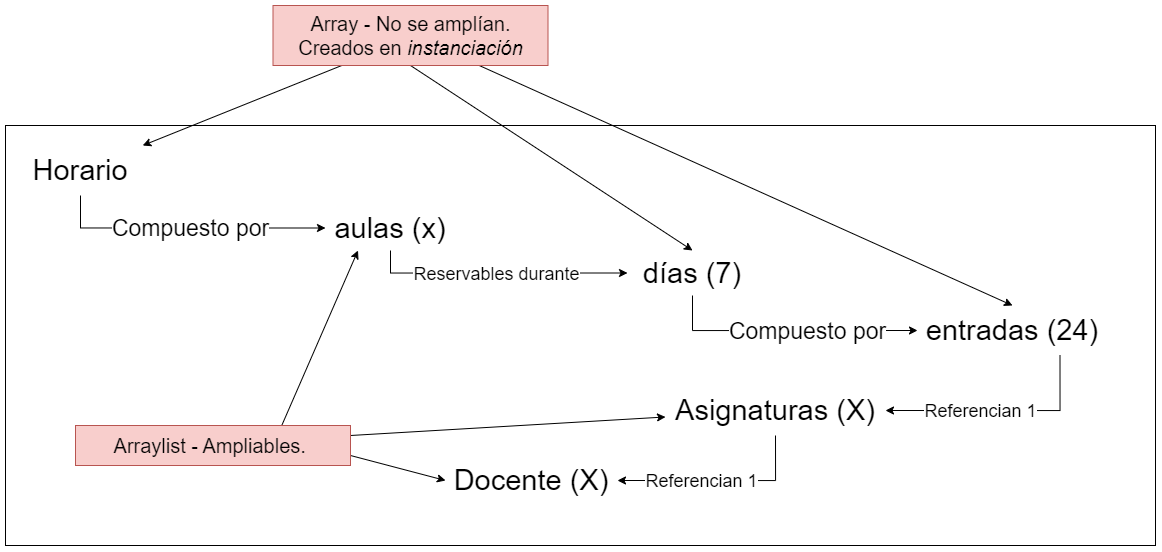

The diagram above was exported from draw.io. Its source (the exported page's mxGraphModel, read from the mxfile embedded in the PNG):
<mxGraphModel dx="1111" dy="2180" grid="1" gridSize="10" guides="1" tooltips="1" connect="1" arrows="1" fold="1" page="1" pageScale="1" pageWidth="827" pageHeight="1169" math="0" shadow="0">
  <root>
    <mxCell id="0" />
    <mxCell id="1" parent="0" />
    <mxCell id="r3sVcPzFdzFUKf78G5jh-1" value="" style="rounded=0;whiteSpace=wrap;html=1;fontSize=23;" parent="1" vertex="1">
      <mxGeometry x="910" y="90" width="1150" height="420" as="geometry" />
    </mxCell>
    <mxCell id="r3sVcPzFdzFUKf78G5jh-2" style="edgeStyle=orthogonalEdgeStyle;rounded=0;orthogonalLoop=1;jettySize=auto;html=1;exitX=0.5;exitY=1;exitDx=0;exitDy=0;fontSize=23;entryX=0;entryY=0.5;entryDx=0;entryDy=0;" parent="1" source="r3sVcPzFdzFUKf78G5jh-4" target="r3sVcPzFdzFUKf78G5jh-13" edge="1">
      <mxGeometry relative="1" as="geometry">
        <mxPoint x="1100" y="170" as="targetPoint" />
      </mxGeometry>
    </mxCell>
    <mxCell id="r3sVcPzFdzFUKf78G5jh-3" value="Compuesto por" style="edgeLabel;html=1;align=center;verticalAlign=middle;resizable=0;points=[];fontSize=23;" parent="r3sVcPzFdzFUKf78G5jh-2" connectable="0" vertex="1">
      <mxGeometry x="-0.0372" y="5" relative="1" as="geometry">
        <mxPoint x="8" y="5" as="offset" />
      </mxGeometry>
    </mxCell>
    <mxCell id="r3sVcPzFdzFUKf78G5jh-4" value="Horario" style="text;html=1;strokeColor=none;fillColor=none;align=center;verticalAlign=middle;whiteSpace=wrap;rounded=0;fontSize=29;" parent="1" vertex="1">
      <mxGeometry x="920" y="110" width="130" height="50" as="geometry" />
    </mxCell>
    <mxCell id="r3sVcPzFdzFUKf78G5jh-5" style="edgeStyle=orthogonalEdgeStyle;rounded=0;orthogonalLoop=1;jettySize=auto;html=1;exitX=0.5;exitY=1;exitDx=0;exitDy=0;entryX=0;entryY=0.5;entryDx=0;entryDy=0;fontSize=23;" parent="1" source="r3sVcPzFdzFUKf78G5jh-7" target="r3sVcPzFdzFUKf78G5jh-8" edge="1">
      <mxGeometry relative="1" as="geometry" />
    </mxCell>
    <mxCell id="r3sVcPzFdzFUKf78G5jh-6" value="Compuesto por" style="edgeLabel;html=1;align=center;verticalAlign=middle;resizable=0;points=[];fontSize=23;" parent="r3sVcPzFdzFUKf78G5jh-5" connectable="0" vertex="1">
      <mxGeometry x="-0.4716" y="-1" relative="1" as="geometry">
        <mxPoint x="81" y="-1" as="offset" />
      </mxGeometry>
    </mxCell>
    <mxCell id="r3sVcPzFdzFUKf78G5jh-7" value="días (7)" style="text;html=1;strokeColor=none;fillColor=none;align=center;verticalAlign=middle;whiteSpace=wrap;rounded=0;fontSize=29;" parent="1" vertex="1">
      <mxGeometry x="1532" y="215" width="130" height="45" as="geometry" />
    </mxCell>
    <mxCell id="r3sVcPzFdzFUKf78G5jh-20" style="edgeStyle=orthogonalEdgeStyle;rounded=0;orthogonalLoop=1;jettySize=auto;html=1;exitX=0.75;exitY=1;exitDx=0;exitDy=0;entryX=1;entryY=0.5;entryDx=0;entryDy=0;" parent="1" source="r3sVcPzFdzFUKf78G5jh-8" target="r3sVcPzFdzFUKf78G5jh-19" edge="1">
      <mxGeometry relative="1" as="geometry" />
    </mxCell>
    <mxCell id="r3sVcPzFdzFUKf78G5jh-21" value="Referencian 1" style="edgeLabel;html=1;align=center;verticalAlign=middle;resizable=0;points=[];fontSize=18;" parent="r3sVcPzFdzFUKf78G5jh-20" connectable="0" vertex="1">
      <mxGeometry x="0.1118" y="-2" relative="1" as="geometry">
        <mxPoint x="-8" y="2" as="offset" />
      </mxGeometry>
    </mxCell>
    <mxCell id="r3sVcPzFdzFUKf78G5jh-8" value="entradas (24)" style="text;html=1;strokeColor=none;fillColor=none;align=center;verticalAlign=middle;whiteSpace=wrap;rounded=0;fontSize=29;" parent="1" vertex="1">
      <mxGeometry x="1822" y="270" width="190" height="50" as="geometry" />
    </mxCell>
    <mxCell id="r3sVcPzFdzFUKf78G5jh-9" style="rounded=0;orthogonalLoop=1;jettySize=auto;html=1;exitX=0.25;exitY=1;exitDx=0;exitDy=0;fontSize=20;" parent="1" source="r3sVcPzFdzFUKf78G5jh-12" target="r3sVcPzFdzFUKf78G5jh-4" edge="1">
      <mxGeometry relative="1" as="geometry" />
    </mxCell>
    <mxCell id="r3sVcPzFdzFUKf78G5jh-10" style="edgeStyle=none;rounded=0;orthogonalLoop=1;jettySize=auto;html=1;exitX=0.5;exitY=1;exitDx=0;exitDy=0;entryX=0.5;entryY=0;entryDx=0;entryDy=0;fontSize=20;" parent="1" source="r3sVcPzFdzFUKf78G5jh-12" target="r3sVcPzFdzFUKf78G5jh-7" edge="1">
      <mxGeometry relative="1" as="geometry" />
    </mxCell>
    <mxCell id="r3sVcPzFdzFUKf78G5jh-11" style="edgeStyle=none;rounded=0;orthogonalLoop=1;jettySize=auto;html=1;exitX=0.75;exitY=1;exitDx=0;exitDy=0;entryX=0.5;entryY=0;entryDx=0;entryDy=0;fontSize=20;" parent="1" source="r3sVcPzFdzFUKf78G5jh-12" target="r3sVcPzFdzFUKf78G5jh-8" edge="1">
      <mxGeometry relative="1" as="geometry" />
    </mxCell>
    <mxCell id="r3sVcPzFdzFUKf78G5jh-12" value="Array - No se amplían. Creados en &lt;i&gt;instanciación&lt;/i&gt;" style="rounded=0;whiteSpace=wrap;html=1;fillColor=#f8cecc;strokeColor=#b85450;fontSize=20;" parent="1" vertex="1">
      <mxGeometry x="1177.5" y="-30" width="275" height="60" as="geometry" />
    </mxCell>
    <mxCell id="r3sVcPzFdzFUKf78G5jh-15" style="edgeStyle=orthogonalEdgeStyle;rounded=0;orthogonalLoop=1;jettySize=auto;html=1;exitX=0.5;exitY=1;exitDx=0;exitDy=0;entryX=0;entryY=0.5;entryDx=0;entryDy=0;" parent="1" source="r3sVcPzFdzFUKf78G5jh-13" target="r3sVcPzFdzFUKf78G5jh-7" edge="1">
      <mxGeometry relative="1" as="geometry" />
    </mxCell>
    <mxCell id="r3sVcPzFdzFUKf78G5jh-25" value="Reservables durante" style="edgeLabel;html=1;align=center;verticalAlign=middle;resizable=0;points=[];fontSize=18;" parent="r3sVcPzFdzFUKf78G5jh-15" connectable="0" vertex="1">
      <mxGeometry x="-0.3932" y="-1" relative="1" as="geometry">
        <mxPoint x="49" as="offset" />
      </mxGeometry>
    </mxCell>
    <mxCell id="r3sVcPzFdzFUKf78G5jh-13" value="aulas (x)" style="text;html=1;strokeColor=none;fillColor=none;align=center;verticalAlign=middle;whiteSpace=wrap;rounded=0;fontSize=29;" parent="1" vertex="1">
      <mxGeometry x="1230" y="170" width="130" height="45" as="geometry" />
    </mxCell>
    <mxCell id="aOnh8r8uVAsmgq2fH-95-2" style="edgeStyle=orthogonalEdgeStyle;rounded=0;orthogonalLoop=1;jettySize=auto;html=1;exitX=0.5;exitY=1;exitDx=0;exitDy=0;entryX=1;entryY=0.5;entryDx=0;entryDy=0;" edge="1" parent="1" source="r3sVcPzFdzFUKf78G5jh-19" target="r3sVcPzFdzFUKf78G5jh-22">
      <mxGeometry relative="1" as="geometry" />
    </mxCell>
    <mxCell id="aOnh8r8uVAsmgq2fH-95-3" value="Referencian 1" style="edgeLabel;html=1;align=center;verticalAlign=middle;resizable=0;points=[];fontSize=18;" vertex="1" connectable="0" parent="aOnh8r8uVAsmgq2fH-95-2">
      <mxGeometry x="-0.0495" y="4" relative="1" as="geometry">
        <mxPoint x="-23" y="-4" as="offset" />
      </mxGeometry>
    </mxCell>
    <mxCell id="r3sVcPzFdzFUKf78G5jh-19" value="Asignaturas (X)" style="text;html=1;strokeColor=none;fillColor=none;align=center;verticalAlign=middle;whiteSpace=wrap;rounded=0;fontSize=29;" parent="1" vertex="1">
      <mxGeometry x="1570" y="350" width="220" height="50" as="geometry" />
    </mxCell>
    <mxCell id="r3sVcPzFdzFUKf78G5jh-22" value="Docente (X)" style="text;html=1;strokeColor=none;fillColor=none;align=center;verticalAlign=middle;whiteSpace=wrap;rounded=0;fontSize=29;" parent="1" vertex="1">
      <mxGeometry x="1350" y="420" width="172" height="50" as="geometry" />
    </mxCell>
    <mxCell id="r3sVcPzFdzFUKf78G5jh-27" style="rounded=0;orthogonalLoop=1;jettySize=auto;html=1;exitX=0.75;exitY=0;exitDx=0;exitDy=0;entryX=0.25;entryY=1;entryDx=0;entryDy=0;fontSize=18;" parent="1" source="r3sVcPzFdzFUKf78G5jh-26" target="r3sVcPzFdzFUKf78G5jh-13" edge="1">
      <mxGeometry relative="1" as="geometry" />
    </mxCell>
    <mxCell id="r3sVcPzFdzFUKf78G5jh-28" style="edgeStyle=none;rounded=0;orthogonalLoop=1;jettySize=auto;html=1;exitX=1;exitY=0.25;exitDx=0;exitDy=0;fontSize=18;" parent="1" source="r3sVcPzFdzFUKf78G5jh-26" target="r3sVcPzFdzFUKf78G5jh-19" edge="1">
      <mxGeometry relative="1" as="geometry" />
    </mxCell>
    <mxCell id="r3sVcPzFdzFUKf78G5jh-29" style="edgeStyle=none;rounded=0;orthogonalLoop=1;jettySize=auto;html=1;exitX=1;exitY=0.75;exitDx=0;exitDy=0;entryX=0;entryY=0.5;entryDx=0;entryDy=0;fontSize=18;" parent="1" source="r3sVcPzFdzFUKf78G5jh-26" target="r3sVcPzFdzFUKf78G5jh-22" edge="1">
      <mxGeometry relative="1" as="geometry" />
    </mxCell>
    <mxCell id="r3sVcPzFdzFUKf78G5jh-26" value="Arraylist - Ampliables.&amp;nbsp;" style="rounded=0;whiteSpace=wrap;html=1;fillColor=#f8cecc;strokeColor=#b85450;fontSize=20;" parent="1" vertex="1">
      <mxGeometry x="980" y="390" width="275" height="40" as="geometry" />
    </mxCell>
  </root>
</mxGraphModel>